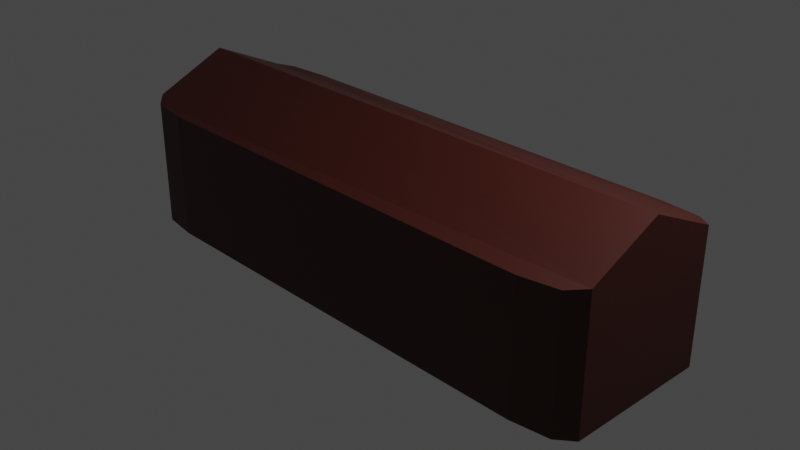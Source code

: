 # Source: coffin.blend  (saved by Blender 2.91.10; exported with 4.5.12 LTS)
import bpy
from mathutils import Matrix  # noqa: F401  (used for matrix-valued properties, if any)

bpy.ops.wm.read_factory_settings(use_empty=True)
scene = bpy.context.scene
scene.name = 'Scene'

# ---- collections
col_collection = bpy.data.collections.new('Collection'); scene.collection.children.link(col_collection)

# ---- materials (node trees are filled in below, after node groups)
mat_material = bpy.data.materials.new('Material')
mat_material.alpha_threshold = 0.0
mat_material.use_transparent_shadow = False
mat_material.line_color = (0.0, 0.0, 0.0, 1.0)

# ---- material node trees
mat_material.use_nodes = True; mat_material.node_tree.nodes.clear()
_N = mat_material.node_tree.nodes; _L = mat_material.node_tree.links
n0 = _N.new('ShaderNodeOutputMaterial'); n0.name = 'Material Output'; n0.location = (300, 300)
n1 = _N.new('ShaderNodeBsdfPrincipled'); n1.name = 'Principled BSDF'; n1.location = (10, 300)
n1.distribution = 'GGX'
n1.subsurface_method = 'BURLEY'
n1.inputs[0].default_value = (0.05497, 0.006969, 0.003205, 1.0)
n1.inputs[3].default_value = 1.45
n1.inputs[27].default_value = (0.0, 0.0, 0.0, 1.0)
n1.inputs[28].default_value = 1.0
_L.new(n1.outputs[0], n0.inputs[0])
n0.is_active_output = True

# ---- world
world_world = bpy.data.worlds.new('World'); scene.world = world_world
world_world.use_nodes = True; world_world.node_tree.nodes.clear()
_N = world_world.node_tree.nodes; _L = world_world.node_tree.links
n0 = _N.new('ShaderNodeOutputWorld'); n0.name = 'World Output'; n0.location = (300, 300)
n1 = _N.new('ShaderNodeBackground'); n1.name = 'Background'; n1.location = (10, 300)
n1.inputs[0].default_value = (0.05088, 0.05088, 0.05088, 1.0)
_L.new(n1.outputs[0], n0.inputs[0])
n0.is_active_output = True
world_world.color = (0.05088, 0.05088, 0.05088)
world_world.use_sun_shadow = False
world_world.sun_shadow_jitter_overblur = 0.0

# ---- cameras
cam_camera = bpy.data.cameras.new('Camera')
cam_camera.clip_end = 100.0
cam_camera.ortho_scale = 7.314

# ---- lights
light_light = bpy.data.lights.new('Light', 'POINT')
light_light.transmission_factor = 0.0
light_light.energy = 1000.0
light_light.shadow_soft_size = 0.1
light_light.shadow_maximum_resolution = 0.006
light_light.use_absolute_resolution = True

# ---- meshes
me_cube = bpy.data.meshes.new('Cube')
me_cube.from_pydata([(1.0, 0.0, 1.586), (-1.0, 0.0, 1.586), (1.0, 0.8, 1.06), (0.8, 1.0, 1.0), (0.9414, 0.9414, 1.018), (0.8, 1.0, -1.0), (1.0, 0.8, -1.0), (0.9414, 0.9414, -1.0), (0.8, -1.0, 1.0), (1.0, -0.8, 1.06), (0.9414, -0.9414, 1.018), (1.0, -0.8, -1.0), (0.8, -1.0, -1.0), (0.9414, -0.9414, -1.0), (-0.8, 1.0, 1.0), (-1.0, 0.8, 1.06), (-0.9414, 0.9414, 1.018), (-1.0, 0.8, -1.0), (-0.8, 1.0, -1.0), (-0.9414, 0.9414, -1.0), (-1.0, -0.8, 1.06), (-0.8, -1.0, 1.0), (-0.9414, -0.9414, 1.018), (-0.8, -1.0, -1.0), (-1.0, -0.8, -1.0), (-0.9414, -0.9414, -1.0)], [], [(2, 4, 3, 14, 16, 15, 1, 0), (0, 1, 20, 22, 21, 8, 10, 9), (17, 19, 18, 5, 7, 6, 11, 13, 12, 23, 25, 24), (6, 2, 0, 9, 11), (12, 8, 21, 23), (2, 6, 7, 4), (4, 7, 5, 3), (8, 12, 13, 10), (10, 13, 11, 9), (24, 20, 1, 15, 17), (23, 21, 22, 25), (25, 22, 20, 24), (14, 18, 19, 16), (16, 19, 17, 15), (18, 14, 3, 5)])
_uv = me_cube.uv_layers.new(name='UVMap')
_uv.uv.foreach_set('vector', [0.625, 0.525, 0.6274, 0.5024, 0.65, 0.5, 0.85, 0.5, 0.7059, 0.3358, 0.875, 0.525, 0.875, 0.625, 0.625, 0.625, 0.625, 0.625, 0.875, 0.625, 0.875, 0.725, 0.8677, 0.7427, 0.85, 0.75, 0.65, 0.75, 0.6274, 0.7476, 0.625, 0.725, 0.125, 0.525, 0.2941, 0.3358, 0.15, 0.5, 0.35, 0.5, 0.3726, 0.5024, 0.375, 0.525, 0.375, 0.725, 0.3726, 0.7476, 0.35, 0.75, 0.15, 0.75, 0.1323, 0.7427, 0.125, 0.725, 0.375, 0.525, 0.625, 0.525, 0.625, 0.625, 0.625, 0.725, 0.375, 0.725, 0.375, 0.775, 0.625, 0.775, 0.625, 0.975, 0.375, 0.975, 0.625, 0.525, 0.375, 0.525, 0.3726, 0.5024, 0.6274, 0.5024, 0.6274, 0.5024, 0.3726, 0.5024, 0.375, 0.475, 0.625, 0.475, 0.625, 0.775, 0.375, 0.775, 0.3726, 0.7476, 0.6274, 0.7476, 0.6274, 0.7476, 0.3726, 0.7476, 0.375, 0.725, 0.625, 0.725, 0.375, 0.025, 0.625, 0.025, 0.625, 0.125, 0.625, 0.225, 0.375, 0.225, 0.375, 0.975, 0.625, 0.975, 0.625, 1.0, 0.375, 1.0, 0.375, 0.0, 0.625, 0.0, 0.625, 0.025, 0.375, 0.025, 0.625, 0.275, 0.375, 0.275, 0.2941, 0.3358, 0.7059, 0.3358, 0.7059, 0.3358, 0.2941, 0.3358, 0.375, 0.225, 0.625, 0.225, 0.375, 0.275, 0.625, 0.275, 0.625, 0.475, 0.375, 0.475])
me_cube.materials.append(mat_material)
me_cube.use_remesh_preserve_volume = False
me_cube.use_remesh_preserve_attributes = False
me_cube.use_mirror_vertex_groups = False
me_cube.update()

# ---- objects
ob_cube = bpy.data.objects.new('Cube', me_cube)
ob_light = bpy.data.objects.new('Light', light_light)
ob_camera = bpy.data.objects.new('Camera', cam_camera)

# ---- transforms, parenting, visibility, modifiers, constraints
ob_cube.location = (0.0, 0.0, 0.0)
ob_cube.scale = (3.0, 1.0, 0.7)
ob_cube.lock_rotations_4d = False
ob_cube.empty_display_type = 'ARROWS'
ob_cube.lineart.crease_threshold = 0.0
ob_light.location = (4.076, 1.005, 5.904)
ob_light.rotation_euler = (0.6503, 0.05522, 1.866)
ob_light.lock_rotations_4d = False
ob_light.empty_display_type = 'ARROWS'
ob_light.color = (0.0, 0.0, 0.0, 0.0)
ob_light.lineart.crease_threshold = 0.0
ob_camera.location = (7.359, -6.926, 4.958)
ob_camera.rotation_euler = (1.109, 0.0, 0.8149)
ob_camera.lock_rotations_4d = False
ob_camera.empty_display_type = 'ARROWS'
ob_camera.color = (0.0, 0.0, 0.0, 0.0)
ob_camera.display_type = 'WIRE'
ob_camera.lineart.crease_threshold = 0.0

# ---- collection membership
col_collection.objects.link(ob_cube)
col_collection.objects.link(ob_light)
col_collection.objects.link(ob_camera)

# ---- scene / render settings (as saved in the file)
scene.camera = ob_camera
scene.frame_start = 1; scene.frame_end = 250; scene.frame_set(1)
scene.render.engine = 'BLENDER_EEVEE_NEXT'
scene.cycles.use_denoising = False
scene.cycles.samples = 128
scene.cycles.sampling_pattern = 'TABULATED_SOBOL'
scene.cycles.use_adaptive_sampling = False
scene.cycles.use_light_tree = False
scene.view_settings.view_transform = 'Filmic'
bpy.context.view_layer.update()
